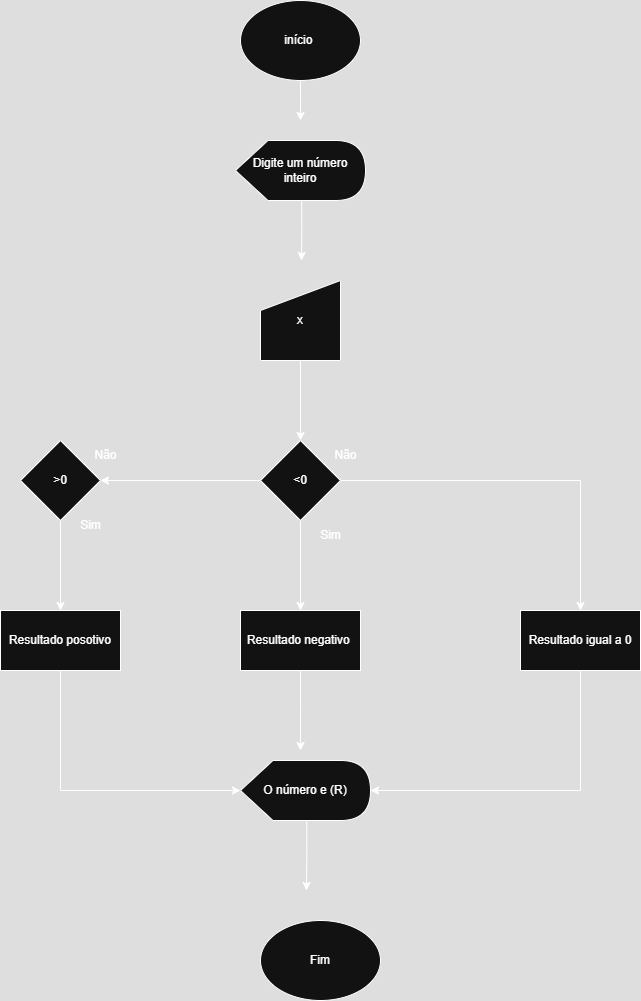

The diagram above was exported from draw.io. Its source (the exported page's mxGraphModel, read from the mxfile embedded in the PNG):
<mxGraphModel dx="737" dy="487" grid="1" gridSize="10" guides="1" tooltips="1" connect="1" arrows="1" fold="1" page="1" pageScale="1" pageWidth="827" pageHeight="1169" math="0" shadow="0">
  <root>
    <mxCell id="0" />
    <mxCell id="1" parent="0" />
    <mxCell id="qjW5bPyVFkdJyLrR9gma-20" style="edgeStyle=orthogonalEdgeStyle;rounded=0;orthogonalLoop=1;jettySize=auto;html=1;exitX=0.5;exitY=1;exitDx=0;exitDy=0;" edge="1" parent="1" source="qjW5bPyVFkdJyLrR9gma-1">
      <mxGeometry relative="1" as="geometry">
        <mxPoint x="370" y="220" as="targetPoint" />
      </mxGeometry>
    </mxCell>
    <mxCell id="qjW5bPyVFkdJyLrR9gma-1" value="início&amp;nbsp;" style="ellipse;whiteSpace=wrap;html=1;" vertex="1" parent="1">
      <mxGeometry x="310" y="100" width="120" height="80" as="geometry" />
    </mxCell>
    <mxCell id="qjW5bPyVFkdJyLrR9gma-21" style="edgeStyle=orthogonalEdgeStyle;rounded=0;orthogonalLoop=1;jettySize=auto;html=1;exitX=0;exitY=0;exitDx=66.25;exitDy=60;exitPerimeter=0;" edge="1" parent="1" source="qjW5bPyVFkdJyLrR9gma-2">
      <mxGeometry relative="1" as="geometry">
        <mxPoint x="371" y="360" as="targetPoint" />
      </mxGeometry>
    </mxCell>
    <mxCell id="qjW5bPyVFkdJyLrR9gma-2" value="Digite um número inteiro" style="shape=display;whiteSpace=wrap;html=1;" vertex="1" parent="1">
      <mxGeometry x="305" y="240" width="130" height="60" as="geometry" />
    </mxCell>
    <mxCell id="qjW5bPyVFkdJyLrR9gma-5" value="" style="edgeStyle=orthogonalEdgeStyle;rounded=0;orthogonalLoop=1;jettySize=auto;html=1;" edge="1" parent="1" source="qjW5bPyVFkdJyLrR9gma-3" target="qjW5bPyVFkdJyLrR9gma-4">
      <mxGeometry relative="1" as="geometry" />
    </mxCell>
    <mxCell id="qjW5bPyVFkdJyLrR9gma-3" value="x" style="shape=manualInput;whiteSpace=wrap;html=1;" vertex="1" parent="1">
      <mxGeometry x="330" y="380" width="80" height="80" as="geometry" />
    </mxCell>
    <mxCell id="qjW5bPyVFkdJyLrR9gma-7" value="" style="edgeStyle=orthogonalEdgeStyle;rounded=0;orthogonalLoop=1;jettySize=auto;html=1;" edge="1" parent="1" source="qjW5bPyVFkdJyLrR9gma-4" target="qjW5bPyVFkdJyLrR9gma-6">
      <mxGeometry relative="1" as="geometry" />
    </mxCell>
    <mxCell id="qjW5bPyVFkdJyLrR9gma-13" value="" style="edgeStyle=orthogonalEdgeStyle;rounded=0;orthogonalLoop=1;jettySize=auto;html=1;" edge="1" parent="1" source="qjW5bPyVFkdJyLrR9gma-4" target="qjW5bPyVFkdJyLrR9gma-12">
      <mxGeometry relative="1" as="geometry" />
    </mxCell>
    <mxCell id="UPVdj0Wo0x94Frou7wRj-1" style="edgeStyle=orthogonalEdgeStyle;rounded=0;orthogonalLoop=1;jettySize=auto;html=1;exitX=1;exitY=0.5;exitDx=0;exitDy=0;entryX=0.5;entryY=0;entryDx=0;entryDy=0;" edge="1" parent="1" source="qjW5bPyVFkdJyLrR9gma-4" target="qjW5bPyVFkdJyLrR9gma-14">
      <mxGeometry relative="1" as="geometry" />
    </mxCell>
    <mxCell id="qjW5bPyVFkdJyLrR9gma-4" value="&amp;lt;0" style="rhombus;whiteSpace=wrap;html=1;" vertex="1" parent="1">
      <mxGeometry x="330" y="540" width="80" height="80" as="geometry" />
    </mxCell>
    <mxCell id="qjW5bPyVFkdJyLrR9gma-11" value="" style="edgeStyle=orthogonalEdgeStyle;rounded=0;orthogonalLoop=1;jettySize=auto;html=1;" edge="1" parent="1" source="qjW5bPyVFkdJyLrR9gma-6" target="qjW5bPyVFkdJyLrR9gma-10">
      <mxGeometry relative="1" as="geometry" />
    </mxCell>
    <mxCell id="qjW5bPyVFkdJyLrR9gma-6" value="&amp;gt;0" style="rhombus;whiteSpace=wrap;html=1;" vertex="1" parent="1">
      <mxGeometry x="90" y="540" width="80" height="80" as="geometry" />
    </mxCell>
    <mxCell id="qjW5bPyVFkdJyLrR9gma-10" value="Resultado posotivo" style="whiteSpace=wrap;html=1;" vertex="1" parent="1">
      <mxGeometry x="70" y="710" width="120" height="60" as="geometry" />
    </mxCell>
    <mxCell id="qjW5bPyVFkdJyLrR9gma-22" style="edgeStyle=orthogonalEdgeStyle;rounded=0;orthogonalLoop=1;jettySize=auto;html=1;exitX=0.5;exitY=1;exitDx=0;exitDy=0;" edge="1" parent="1" source="qjW5bPyVFkdJyLrR9gma-12">
      <mxGeometry relative="1" as="geometry">
        <mxPoint x="370" y="850" as="targetPoint" />
      </mxGeometry>
    </mxCell>
    <mxCell id="qjW5bPyVFkdJyLrR9gma-12" value="Resultado negativo&amp;nbsp;" style="whiteSpace=wrap;html=1;" vertex="1" parent="1">
      <mxGeometry x="310" y="710" width="120" height="60" as="geometry" />
    </mxCell>
    <mxCell id="qjW5bPyVFkdJyLrR9gma-14" value="Resultado igual a 0" style="whiteSpace=wrap;html=1;" vertex="1" parent="1">
      <mxGeometry x="590" y="710" width="120" height="60" as="geometry" />
    </mxCell>
    <mxCell id="qjW5bPyVFkdJyLrR9gma-28" style="edgeStyle=orthogonalEdgeStyle;rounded=0;orthogonalLoop=1;jettySize=auto;html=1;exitX=0;exitY=0;exitDx=66.25;exitDy=60;exitPerimeter=0;" edge="1" parent="1" source="qjW5bPyVFkdJyLrR9gma-18">
      <mxGeometry relative="1" as="geometry">
        <mxPoint x="376" y="990" as="targetPoint" />
      </mxGeometry>
    </mxCell>
    <mxCell id="qjW5bPyVFkdJyLrR9gma-18" value="O número e (R)" style="shape=display;whiteSpace=wrap;html=1;" vertex="1" parent="1">
      <mxGeometry x="310" y="860" width="130" height="60" as="geometry" />
    </mxCell>
    <mxCell id="qjW5bPyVFkdJyLrR9gma-19" value="Fim" style="ellipse;whiteSpace=wrap;html=1;" vertex="1" parent="1">
      <mxGeometry x="330" y="1020" width="120" height="80" as="geometry" />
    </mxCell>
    <mxCell id="qjW5bPyVFkdJyLrR9gma-24" style="edgeStyle=orthogonalEdgeStyle;rounded=0;orthogonalLoop=1;jettySize=auto;html=1;exitX=0.5;exitY=1;exitDx=0;exitDy=0;entryX=0;entryY=0.5;entryDx=0;entryDy=0;entryPerimeter=0;" edge="1" parent="1" source="qjW5bPyVFkdJyLrR9gma-10" target="qjW5bPyVFkdJyLrR9gma-18">
      <mxGeometry relative="1" as="geometry" />
    </mxCell>
    <mxCell id="qjW5bPyVFkdJyLrR9gma-27" style="edgeStyle=orthogonalEdgeStyle;rounded=0;orthogonalLoop=1;jettySize=auto;html=1;exitX=0.5;exitY=1;exitDx=0;exitDy=0;entryX=1;entryY=0.5;entryDx=0;entryDy=0;entryPerimeter=0;" edge="1" parent="1" source="qjW5bPyVFkdJyLrR9gma-14" target="qjW5bPyVFkdJyLrR9gma-18">
      <mxGeometry relative="1" as="geometry" />
    </mxCell>
    <mxCell id="UPVdj0Wo0x94Frou7wRj-2" value="Não" style="text;html=1;align=center;verticalAlign=middle;resizable=0;points=[];autosize=1;strokeColor=none;fillColor=none;" vertex="1" parent="1">
      <mxGeometry x="150" y="540" width="50" height="30" as="geometry" />
    </mxCell>
    <mxCell id="UPVdj0Wo0x94Frou7wRj-4" value="Sim" style="text;html=1;align=center;verticalAlign=middle;resizable=0;points=[];autosize=1;strokeColor=none;fillColor=none;" vertex="1" parent="1">
      <mxGeometry x="140" y="610" width="40" height="30" as="geometry" />
    </mxCell>
    <mxCell id="UPVdj0Wo0x94Frou7wRj-5" value="Não" style="text;html=1;align=center;verticalAlign=middle;resizable=0;points=[];autosize=1;strokeColor=none;fillColor=none;" vertex="1" parent="1">
      <mxGeometry x="390" y="540" width="50" height="30" as="geometry" />
    </mxCell>
    <mxCell id="UPVdj0Wo0x94Frou7wRj-6" value="Sim" style="text;html=1;align=center;verticalAlign=middle;resizable=0;points=[];autosize=1;strokeColor=none;fillColor=none;" vertex="1" parent="1">
      <mxGeometry x="380" y="620" width="40" height="30" as="geometry" />
    </mxCell>
  </root>
</mxGraphModel>